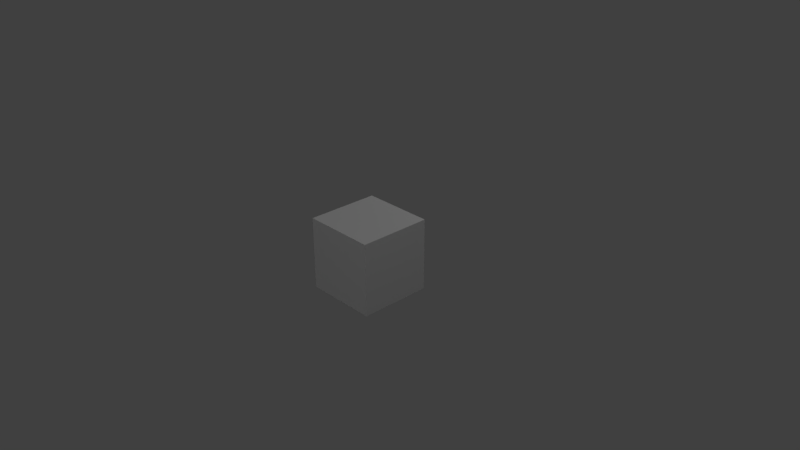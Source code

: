 # Source: crate.blend  (saved by Blender 2.79.0; exported with 4.5.12 LTS)
import bpy
from mathutils import Matrix  # noqa: F401  (used for matrix-valued properties, if any)

bpy.ops.wm.read_factory_settings(use_empty=True)
scene = bpy.context.scene
scene.name = 'Scene'

# ---- collections
col_collection_1 = bpy.data.collections.new('Collection 1'); scene.collection.children.link(col_collection_1)

# ---- materials (node trees are filled in below, after node groups)
mat_crate = bpy.data.materials.new('crate')
mat_crate.alpha_threshold = 0.0
mat_crate.use_transparent_shadow = False
mat_crate.roughness = 0.5
mat_crate.line_color = (0.0, 0.0, 0.0, 1.0)

# ---- material node trees

# ---- world
world_world = bpy.data.worlds.new('World'); scene.world = world_world
world_world.color = (0.05088, 0.05088, 0.05088)
world_world.use_sun_shadow = False
world_world.sun_shadow_jitter_overblur = 0.0
world_world.cycles.sampling_method = 'MANUAL'

# ---- cameras
cam_camera = bpy.data.cameras.new('Camera')
cam_camera.clip_end = 100.0
cam_camera.lens = 35.0
cam_camera.sensor_width = 32.0
cam_camera.sensor_height = 18.0
cam_camera.ortho_scale = 7.314
cam_camera.dof.focus_distance = 0.0
cam_camera.dof.aperture_fstop = 128.0

# ---- lights
light_lamp = bpy.data.lights.new('Lamp', 'POINT')
light_lamp.transmission_factor = 0.0
light_lamp.cutoff_distance = 30.0
light_lamp.energy = 100.0
light_lamp.shadow_buffer_clip_start = 1.001
light_lamp.shadow_soft_size = 0.1
light_lamp.shadow_maximum_resolution = 0.006
light_lamp.use_absolute_resolution = True
light_lamp_001 = bpy.data.lights.new('Lamp.001', 'POINT')
light_lamp_001.transmission_factor = 0.0
light_lamp_001.cutoff_distance = 30.0
light_lamp_001.energy = 100.0
light_lamp_001.shadow_buffer_clip_start = 1.001
light_lamp_001.shadow_soft_size = 0.1
light_lamp_001.shadow_maximum_resolution = 0.006
light_lamp_001.use_absolute_resolution = True
light_lamp_002 = bpy.data.lights.new('Lamp.002', 'POINT')
light_lamp_002.transmission_factor = 0.0
light_lamp_002.cutoff_distance = 30.0
light_lamp_002.energy = 100.0
light_lamp_002.shadow_buffer_clip_start = 1.001
light_lamp_002.shadow_soft_size = 0.1
light_lamp_002.shadow_maximum_resolution = 0.006
light_lamp_002.use_absolute_resolution = True
light_lamp_003 = bpy.data.lights.new('Lamp.003', 'POINT')
light_lamp_003.transmission_factor = 0.0
light_lamp_003.cutoff_distance = 30.0
light_lamp_003.energy = 100.0
light_lamp_003.shadow_buffer_clip_start = 1.001
light_lamp_003.shadow_soft_size = 0.1
light_lamp_003.shadow_maximum_resolution = 0.006
light_lamp_003.use_absolute_resolution = True
light_lamp_004 = bpy.data.lights.new('Lamp.004', 'POINT')
light_lamp_004.transmission_factor = 0.0
light_lamp_004.cutoff_distance = 30.0
light_lamp_004.energy = 100.0
light_lamp_004.shadow_buffer_clip_start = 1.001
light_lamp_004.shadow_soft_size = 0.1
light_lamp_004.shadow_maximum_resolution = 0.006
light_lamp_004.use_absolute_resolution = True

# ---- meshes
me_cube = bpy.data.meshes.new('Cube')
me_cube.from_pydata([(0.5, 0.5, -0.5), (0.5, -0.5, -0.5), (-0.5, -0.5, -0.5), (-0.5, 0.5, -0.5), (0.5, 0.5, 0.5), (0.5, -0.5, 0.5), (-0.5, -0.5, 0.5), (-0.5, 0.5, 0.5)], [], [(0, 1, 2, 3), (4, 7, 6, 5), (0, 4, 5, 1), (1, 5, 6, 2), (2, 6, 7, 3), (4, 0, 3, 7)])
_uv = me_cube.uv_layers.new(name='UVMap')
_uv.uv.foreach_set('vector', [1.987e-08, 0.6667, 0.3333, 0.6667, 0.3333, 1.0, 0.0, 1.0, 1.0, 0.3333, 0.6667, 0.3333, 0.6667, 4.967e-08, 1.0, 0.0, 0.3333, 0.3333, 1.49e-07, 0.3333, 0.0, 2.98e-08, 0.3333, 0.0, 0.6667, 0.6667, 0.3333, 0.6667, 0.3333, 0.3333, 0.6667, 0.3333, 0.6667, 0.3333, 0.3333, 0.3333, 0.3333, 8.941e-08, 0.6667, 0.0, 0.3333, 0.3333, 0.3333, 0.6667, 2.98e-08, 0.6667, 0.0, 0.3333])
me_cube.materials.append(mat_crate)
me_cube.use_remesh_preserve_volume = False
me_cube.use_remesh_preserve_attributes = False
me_cube.use_mirror_vertex_groups = False
me_cube.update()

# ---- objects
ob_cube = bpy.data.objects.new('Cube', me_cube)
ob_lamp = bpy.data.objects.new('Lamp', light_lamp)
ob_camera = bpy.data.objects.new('Camera', cam_camera)
ob_lamp_001 = bpy.data.objects.new('Lamp.001', light_lamp_001)
ob_lamp_002 = bpy.data.objects.new('Lamp.002', light_lamp_002)
ob_lamp_003 = bpy.data.objects.new('Lamp.003', light_lamp_003)
ob_lamp_004 = bpy.data.objects.new('Lamp.004', light_lamp_004)

# ---- transforms, parenting, visibility, modifiers, constraints
ob_cube.location = (0.0, 0.0, 0.0)
ob_cube.lock_rotations_4d = False
ob_cube.empty_display_type = 'ARROWS'
ob_cube.lineart.crease_threshold = 0.0
ob_lamp.location = (4.076, 1.005, 5.904)
ob_lamp.rotation_euler = (0.6503, 0.05522, 1.866)
ob_lamp.lock_rotations_4d = False
ob_lamp.empty_display_type = 'ARROWS'
ob_lamp.color = (0.0, 0.0, 0.0, 0.0)
ob_lamp.lineart.crease_threshold = 0.0
ob_camera.location = (7.481, -6.508, 5.344)
ob_camera.rotation_euler = (1.109, 0.0, 0.8149)
ob_camera.lock_rotations_4d = False
ob_camera.empty_display_type = 'ARROWS'
ob_camera.color = (0.0, 0.0, 0.0, 0.0)
ob_camera.display_type = 'WIRE'
ob_camera.lineart.crease_threshold = 0.0
ob_lamp_001.location = (1.395, -6.338, 4.927)
ob_lamp_001.rotation_euler = (0.6503, 0.05522, 1.866)
ob_lamp_001.lock_rotations_4d = False
ob_lamp_001.empty_display_type = 'ARROWS'
ob_lamp_001.color = (0.0, 0.0, 0.0, 0.0)
ob_lamp_001.lineart.crease_threshold = 0.0
ob_lamp_002.location = (-0.0827, 4.666, 1.546)
ob_lamp_002.rotation_euler = (0.6503, 0.05522, 1.866)
ob_lamp_002.lock_rotations_4d = False
ob_lamp_002.empty_display_type = 'ARROWS'
ob_lamp_002.color = (0.0, 0.0, 0.0, 0.0)
ob_lamp_002.lineart.crease_threshold = 0.0
ob_lamp_003.location = (-7.542, 2.719, 6.145)
ob_lamp_003.rotation_euler = (0.6503, 0.05522, 1.866)
ob_lamp_003.lock_rotations_4d = False
ob_lamp_003.empty_display_type = 'ARROWS'
ob_lamp_003.color = (0.0, 0.0, 0.0, 0.0)
ob_lamp_003.lineart.crease_threshold = 0.0
ob_lamp_004.location = (-3.303, 0.1868, -4.409)
ob_lamp_004.rotation_euler = (0.6503, 0.05522, 1.866)
ob_lamp_004.lock_rotations_4d = False
ob_lamp_004.empty_display_type = 'ARROWS'
ob_lamp_004.color = (0.0, 0.0, 0.0, 0.0)
ob_lamp_004.lineart.crease_threshold = 0.0

# ---- collection membership
col_collection_1.objects.link(ob_cube)
col_collection_1.objects.link(ob_lamp)
col_collection_1.objects.link(ob_camera)
col_collection_1.objects.link(ob_lamp_001)
col_collection_1.objects.link(ob_lamp_002)
col_collection_1.objects.link(ob_lamp_003)
col_collection_1.objects.link(ob_lamp_004)

# ---- scene / render settings (as saved in the file)
scene.camera = ob_camera
scene.frame_start = 1; scene.frame_end = 250; scene.frame_set(1)
scene.render.engine = 'BLENDER_EEVEE_NEXT'
scene.render.resolution_percentage = 50
scene.render.dither_intensity = 0.0
scene.cycles.use_denoising = False
scene.cycles.samples = 128
scene.cycles.sampling_pattern = 'TABULATED_SOBOL'
scene.cycles.use_adaptive_sampling = False
scene.cycles.use_light_tree = False
scene.cycles.blur_glossy = 0.0
scene.cycles.sample_clamp_indirect = 0.0
scene.view_settings.view_transform = 'Standard'
bpy.context.view_layer.update()
